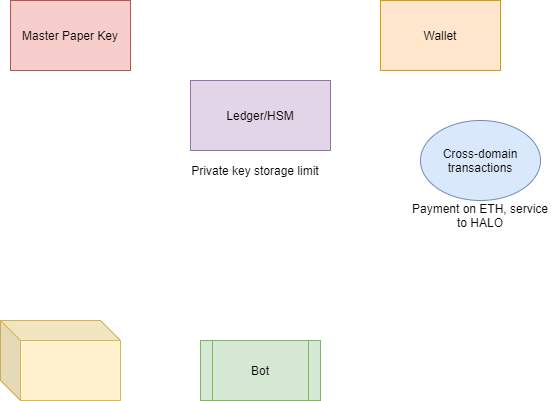

The diagram above was exported from draw.io. Its source (the exported page's mxGraphModel, read from the mxfile embedded in the PNG):
<mxGraphModel dx="1981" dy="1162" grid="1" gridSize="10" guides="1" tooltips="1" connect="1" arrows="1" fold="1" page="1" pageScale="1" pageWidth="850" pageHeight="1100" math="0" shadow="0">
  <root>
    <mxCell id="0" />
    <mxCell id="1" parent="0" />
    <mxCell id="eR4Hs3fLy-VYHf9VFrll-1" value="Wallet" style="rounded=0;whiteSpace=wrap;html=1;fillColor=#ffe6cc;strokeColor=#d79b00;" vertex="1" parent="1">
      <mxGeometry x="570" y="80" width="120" height="70" as="geometry" />
    </mxCell>
    <mxCell id="eR4Hs3fLy-VYHf9VFrll-2" value="Master Paper Key" style="rounded=0;whiteSpace=wrap;html=1;fillColor=#f8cecc;strokeColor=#b85450;" vertex="1" parent="1">
      <mxGeometry x="200" y="80" width="120" height="70" as="geometry" />
    </mxCell>
    <mxCell id="eR4Hs3fLy-VYHf9VFrll-3" value="Ledger/HSM" style="rounded=0;whiteSpace=wrap;html=1;fillColor=#e1d5e7;strokeColor=#9673a6;" vertex="1" parent="1">
      <mxGeometry x="380" y="160" width="140" height="70" as="geometry" />
    </mxCell>
    <mxCell id="eR4Hs3fLy-VYHf9VFrll-4" value="Private key storage limit" style="text;html=1;strokeColor=none;fillColor=none;align=center;verticalAlign=middle;whiteSpace=wrap;rounded=0;" vertex="1" parent="1">
      <mxGeometry x="370" y="240" width="150" height="20" as="geometry" />
    </mxCell>
    <mxCell id="eR4Hs3fLy-VYHf9VFrll-5" value="Cross-domain transactions" style="ellipse;whiteSpace=wrap;html=1;fillColor=#dae8fc;strokeColor=#6c8ebf;" vertex="1" parent="1">
      <mxGeometry x="610" y="200" width="120" height="80" as="geometry" />
    </mxCell>
    <mxCell id="eR4Hs3fLy-VYHf9VFrll-6" value="Payment on ETH, service to HALO" style="text;html=1;strokeColor=none;fillColor=none;align=center;verticalAlign=middle;whiteSpace=wrap;rounded=0;" vertex="1" parent="1">
      <mxGeometry x="600" y="270" width="140" height="50" as="geometry" />
    </mxCell>
    <mxCell id="eR4Hs3fLy-VYHf9VFrll-7" value="" style="shape=cube;whiteSpace=wrap;html=1;boundedLbl=1;backgroundOutline=1;darkOpacity=0.05;darkOpacity2=0.1;fillColor=#fff2cc;strokeColor=#d6b656;" vertex="1" parent="1">
      <mxGeometry x="190" y="400" width="120" height="80" as="geometry" />
    </mxCell>
    <mxCell id="eR4Hs3fLy-VYHf9VFrll-8" value="Bot" style="shape=process;whiteSpace=wrap;html=1;backgroundOutline=1;fillColor=#d5e8d4;strokeColor=#82b366;" vertex="1" parent="1">
      <mxGeometry x="390" y="420" width="120" height="60" as="geometry" />
    </mxCell>
  </root>
</mxGraphModel>